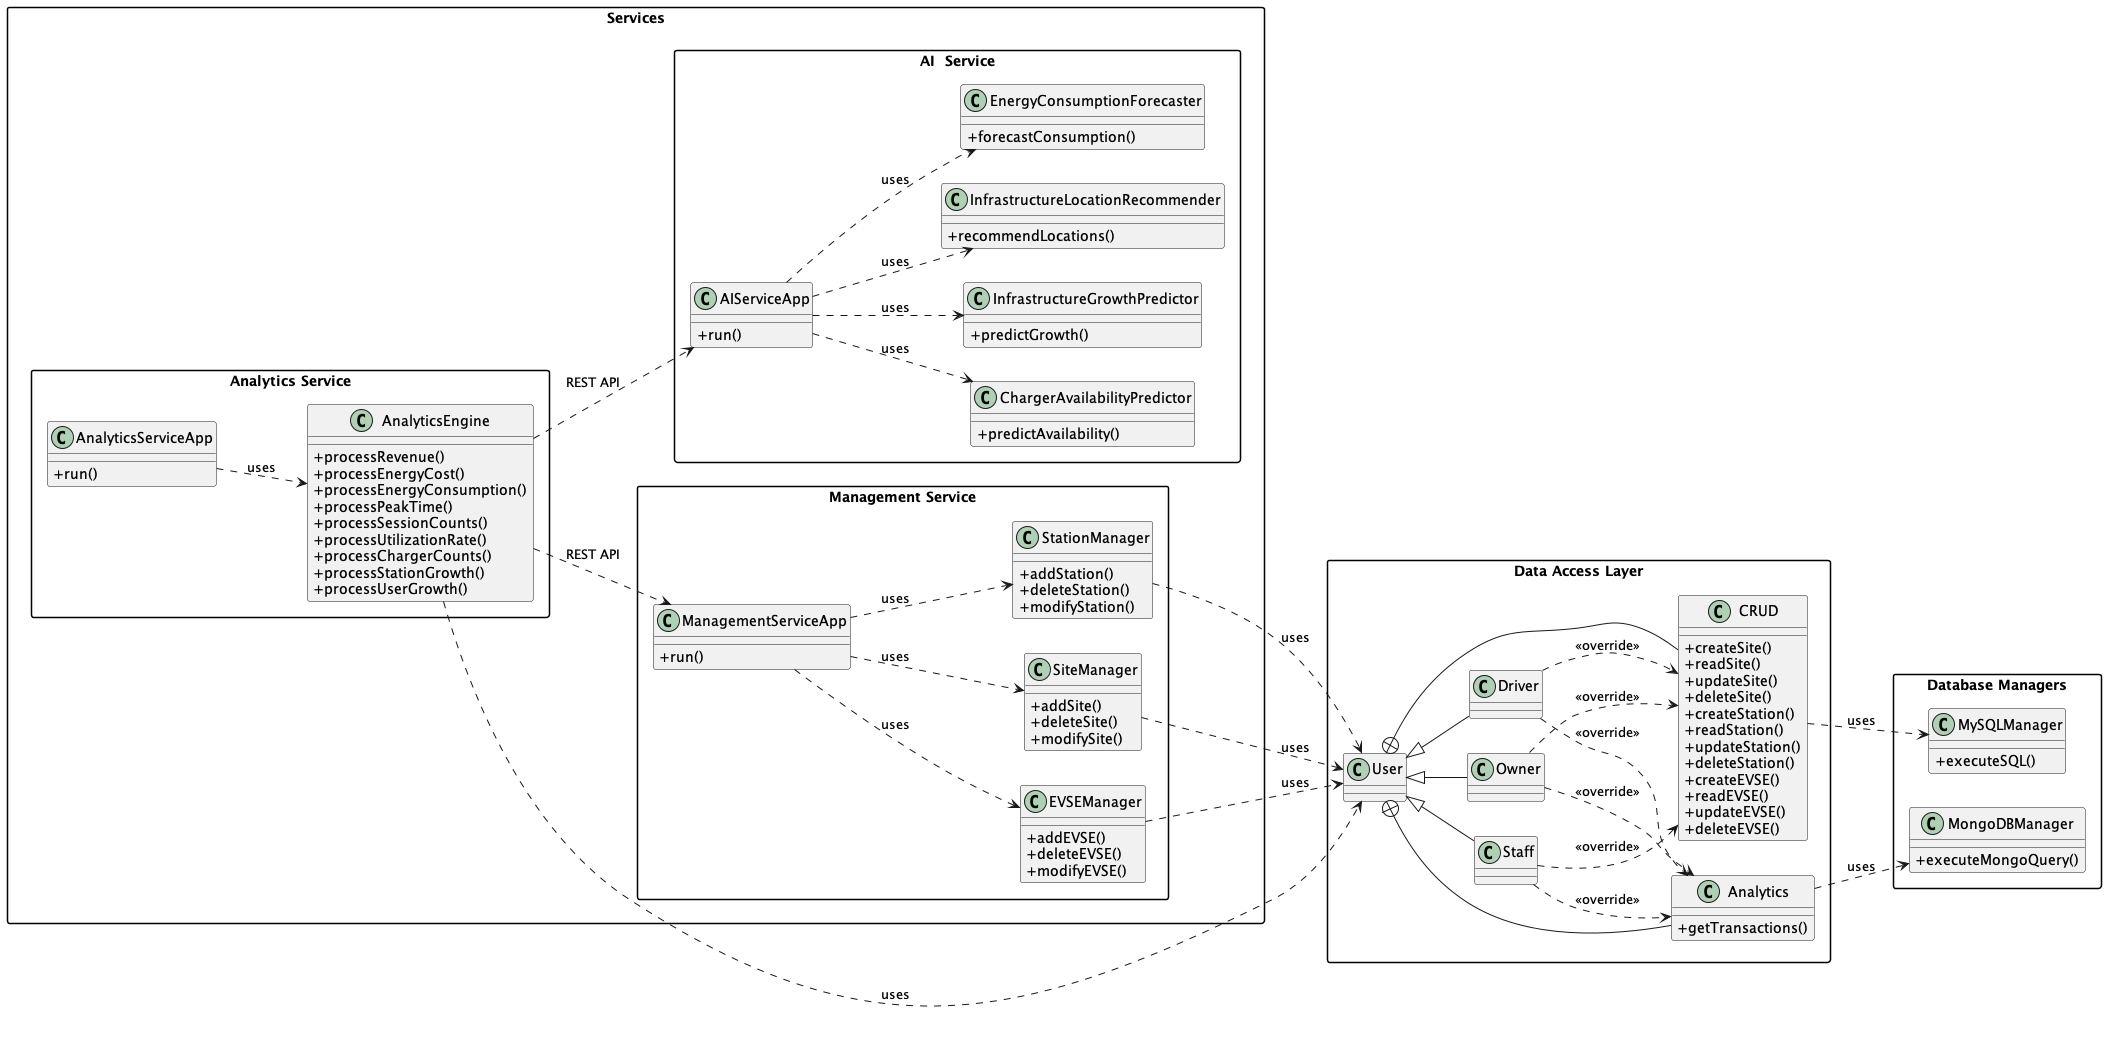

The diagram above was rendered by PlantUML. Its source (embedded in the PNG):
@startuml
left to right direction
skinparam classAttributeIconSize 0
skinparam packageStyle rectangle

package "Services" {
    package "Analytics Service" {
        class AnalyticsServiceApp {
            +run()
        }

        class AnalyticsEngine {
            +processRevenue()
            +processEnergyCost()
            +processEnergyConsumption()
            +processPeakTime()
            +processSessionCounts()
            +processUtilizationRate()
            +processChargerCounts()
            +processStationGrowth()
            +processUserGrowth()
        }
    }

    package "Management Service" {
        class ManagementServiceApp {
            +run()
        }
        
        class StationManager {
            +addStation()
            +deleteStation()
            +modifyStation()
        }
        
        class SiteManager {
            +addSite()
            +deleteSite()
            +modifySite()
        }

        class EVSEManager {
            +addEVSE()
            +deleteEVSE()
            +modifyEVSE()
        }
    }

    package "AI  Service" {
        class AIServiceApp {
            +run()
        }
        class EnergyConsumptionForecaster {
            +forecastConsumption()
        }
        class InfrastructureGrowthPredictor {
            +predictGrowth()
        }
        class InfrastructureLocationRecommender {
            +recommendLocations()
        }
        class ChargerAvailabilityPredictor {
            +predictAvailability()
        }
    }
}

package "Data Access Layer" {
    class User {
    }   

    class CRUD {
        +createSite()
        +readSite()
        +updateSite()
        +deleteSite()
        +createStation()
        +readStation()
        +updateStation()
        +deleteStation()
        +createEVSE()
        +readEVSE()
        +updateEVSE()
        +deleteEVSE()
    }   
    
    class Analytics {
        +getTransactions()
    }

    class Staff extends User {
    }
    
    class Owner extends User {
    }
    
    class Driver extends User {
    }
}

package "Database Managers" {
    class MySQLManager {
        +executeSQL()
    }
    
    class MongoDBManager {
        +executeMongoQuery()
    }
}

' Hidden connection to enforce layout preference
EnergyConsumptionForecaster -[hidden]- AnalyticsServiceApp

AIServiceApp ..> ChargerAvailabilityPredictor : uses
AIServiceApp ..> EnergyConsumptionForecaster : uses
AIServiceApp ..> InfrastructureGrowthPredictor : uses
AIServiceApp ..> InfrastructureLocationRecommender : uses

AnalyticsServiceApp ..> AnalyticsEngine : uses
AnalyticsEngine ..> User : uses
AnalyticsEngine ..> AIServiceApp : REST API
AnalyticsEngine ..> ManagementServiceApp : REST API

ManagementServiceApp ..> StationManager : uses
ManagementServiceApp ..> SiteManager : uses
ManagementServiceApp ..> EVSEManager : uses

StationManager ..> User : uses
SiteManager ..> User : uses
EVSEManager ..> User : uses

User +-- Analytics
User +-- CRUD

CRUD ..> MySQLManager : uses
Analytics ..> MongoDBManager : uses

Staff ..> CRUD : <<override>>
Staff ..> Analytics : <<override>>
Owner ..> CRUD : <<override>>
Owner ..> Analytics : <<override>>
Driver ..> CRUD : <<override>>
Driver ..> Analytics : <<override>>

@enduml